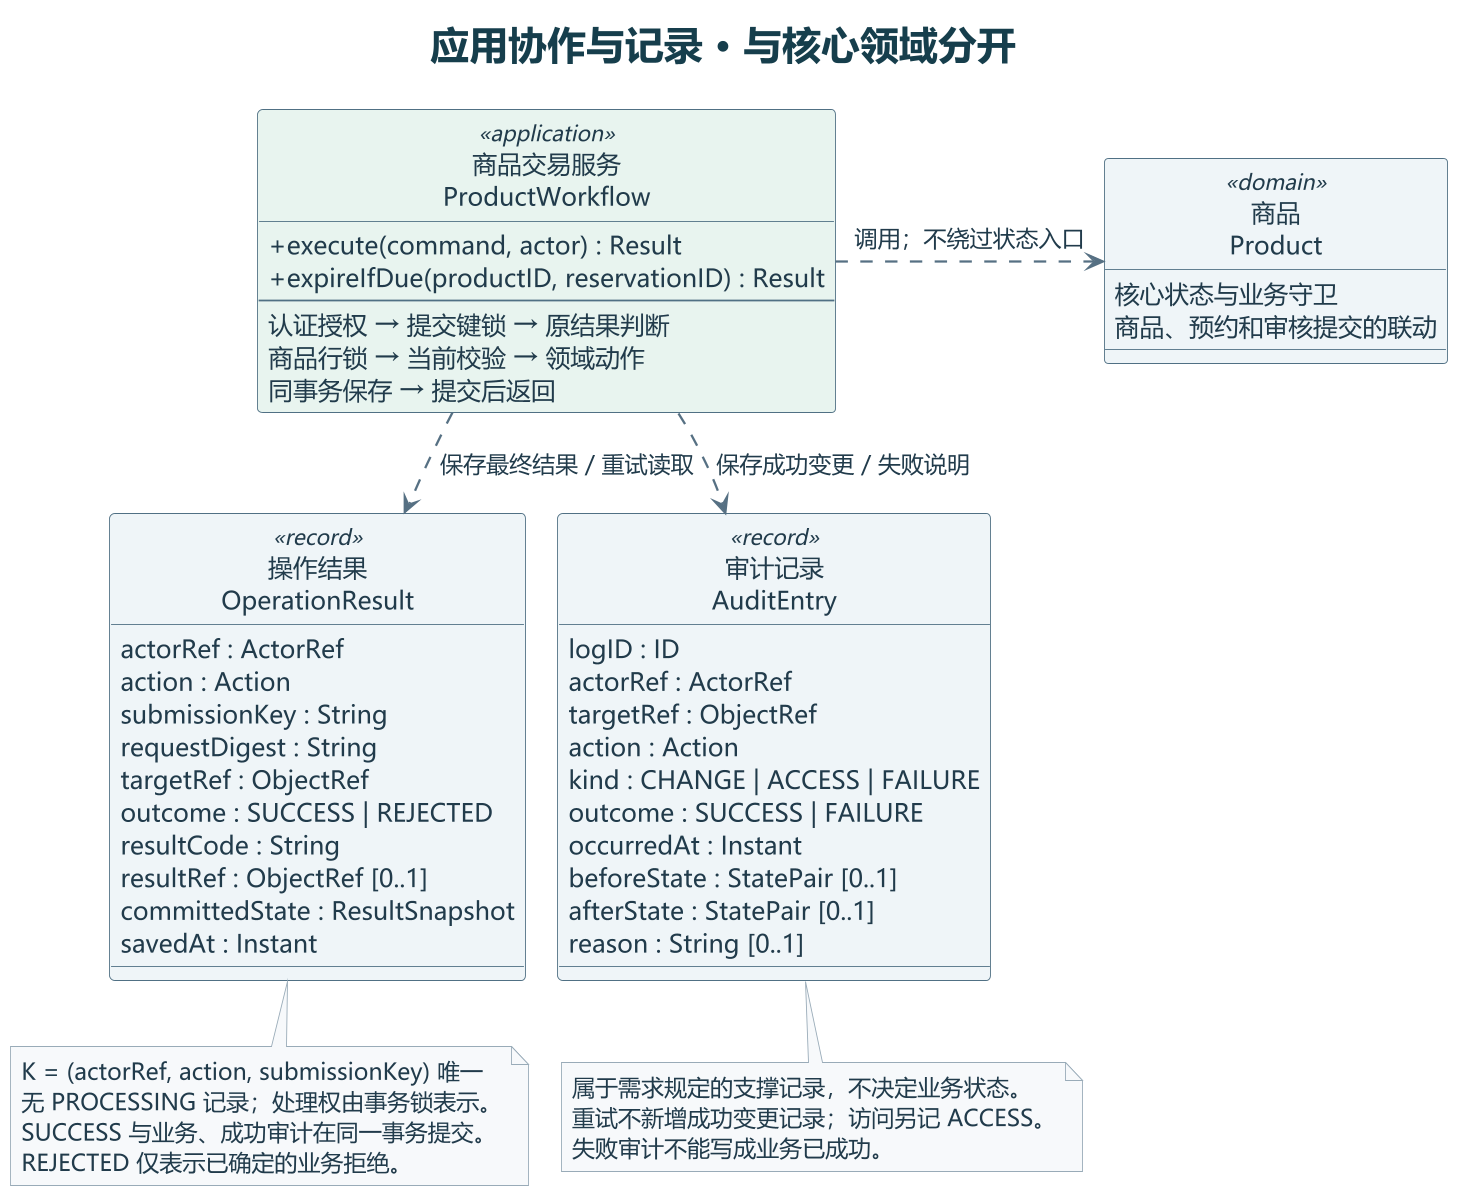

The diagram above was rendered by PlantUML. Its source (embedded in the PNG):
@startuml

skinparam dpi 170
skinparam defaultFontName Microsoft YaHei
skinparam defaultFontColor #213B4B
skinparam titleFontColor #163E4C
skinparam titleFontSize 22
skinparam shadowing false
skinparam ArrowColor #567083
skinparam ArrowThickness 1.3
skinparam nodesep 36
skinparam ranksep 38
skinparam noteBackgroundColor #F7F9FB
skinparam noteBorderColor #99ABB8
skinparam noteFontSize 13
skinparam legendBackgroundColor #F7F9FB
skinparam legendBorderColor #99ABB8

!pragma layout smetana
hide circle
skinparam classAttributeIconSize 0
skinparam classBackgroundColor #EFF5F8
skinparam classBorderColor #507084
skinparam classFontSize 17
skinparam classAttributeFontSize 14
skinparam classArrowFontSize 13

title 应用协作与记录 · 与核心领域分开

class "商品交易服务\nProductWorkflow" as Workflow <<application>> #E8F4EF {
  +execute(command, actor) : Result
  +expireIfDue(productID, reservationID) : Result
  --
  认证授权 → 提交键锁 → 原结果判断
  商品行锁 → 当前校验 → 领域动作
  同事务保存 → 提交后返回
}

class "商品\nProduct" as Product <<domain>> {
  核心状态与业务守卫
  商品、预约和审核提交的联动
}

class "操作结果\nOperationResult" as Result <<record>> {
  actorRef : ActorRef
  action : Action
  submissionKey : String
  requestDigest : String
  targetRef : ObjectRef
  outcome : SUCCESS | REJECTED
  resultCode : String
  resultRef : ObjectRef [0..1]
  committedState : ResultSnapshot
  savedAt : Instant
}

class "审计记录\nAuditEntry" as Audit <<record>> {
  logID : ID
  actorRef : ActorRef
  targetRef : ObjectRef
  action : Action
  kind : CHANGE | ACCESS | FAILURE
  outcome : SUCCESS | FAILURE
  occurredAt : Instant
  beforeState : StatePair [0..1]
  afterState : StatePair [0..1]
  reason : String [0..1]
}

Workflow .right.> Product : 调用；不绕过状态入口
Workflow .down.> Result : 保存最终结果 / 重试读取
Workflow .down.> Audit : 保存成功变更 / 失败说明
Result -[hidden]right- Audit

note bottom of Result
  K = (actorRef, action, submissionKey) 唯一
  无 PROCESSING 记录；处理权由事务锁表示。
  SUCCESS 与业务、成功审计在同一事务提交。
  REJECTED 仅表示已确定的业务拒绝。
end note

note bottom of Audit
  属于需求规定的支撑记录，不决定业务状态。
  重试不新增成功变更记录；访问另记 ACCESS。
  失败审计不能写成业务已成功。
end note

@enduml